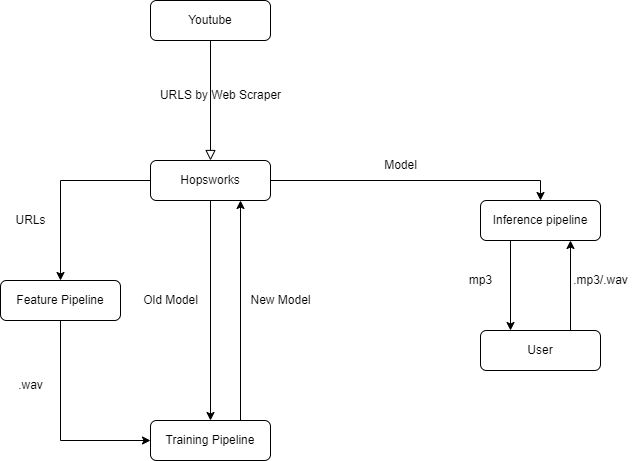

The diagram above was exported from draw.io. Its source (the exported page's mxGraphModel, read from the mxfile embedded in the PNG):
<mxGraphModel dx="1434" dy="707" grid="1" gridSize="10" guides="1" tooltips="1" connect="1" arrows="1" fold="1" page="1" pageScale="1" pageWidth="827" pageHeight="1169" math="0" shadow="0">
  <root>
    <mxCell id="WIyWlLk6GJQsqaUBKTNV-0" />
    <mxCell id="WIyWlLk6GJQsqaUBKTNV-1" parent="WIyWlLk6GJQsqaUBKTNV-0" />
    <mxCell id="WIyWlLk6GJQsqaUBKTNV-2" value="" style="rounded=0;html=1;jettySize=auto;orthogonalLoop=1;fontSize=11;endArrow=block;endFill=0;endSize=8;strokeWidth=1;shadow=0;labelBackgroundColor=none;edgeStyle=orthogonalEdgeStyle;" parent="WIyWlLk6GJQsqaUBKTNV-1" source="WIyWlLk6GJQsqaUBKTNV-3" edge="1">
      <mxGeometry relative="1" as="geometry">
        <mxPoint x="550" y="160" as="targetPoint" />
      </mxGeometry>
    </mxCell>
    <mxCell id="WIyWlLk6GJQsqaUBKTNV-3" value="Youtube" style="rounded=1;whiteSpace=wrap;html=1;fontSize=12;glass=0;strokeWidth=1;shadow=0;" parent="WIyWlLk6GJQsqaUBKTNV-1" vertex="1">
      <mxGeometry x="490" width="120" height="40" as="geometry" />
    </mxCell>
    <mxCell id="qs9yuXRFFAESDZw1sXFR-1" style="edgeStyle=orthogonalEdgeStyle;rounded=0;orthogonalLoop=1;jettySize=auto;html=1;entryX=0.5;entryY=0;entryDx=0;entryDy=0;" edge="1" parent="WIyWlLk6GJQsqaUBKTNV-1" source="qs9yuXRFFAESDZw1sXFR-2" target="WIyWlLk6GJQsqaUBKTNV-11">
      <mxGeometry relative="1" as="geometry">
        <mxPoint x="560" y="400" as="targetPoint" />
        <mxPoint x="550" y="240" as="sourcePoint" />
      </mxGeometry>
    </mxCell>
    <mxCell id="qs9yuXRFFAESDZw1sXFR-18" style="edgeStyle=orthogonalEdgeStyle;rounded=0;orthogonalLoop=1;jettySize=auto;html=1;exitX=0.25;exitY=1;exitDx=0;exitDy=0;entryX=0.25;entryY=0;entryDx=0;entryDy=0;" edge="1" parent="WIyWlLk6GJQsqaUBKTNV-1" source="WIyWlLk6GJQsqaUBKTNV-11" target="qs9yuXRFFAESDZw1sXFR-16">
      <mxGeometry relative="1" as="geometry" />
    </mxCell>
    <mxCell id="WIyWlLk6GJQsqaUBKTNV-11" value="Inference pipeline" style="rounded=1;whiteSpace=wrap;html=1;fontSize=12;glass=0;strokeWidth=1;shadow=0;" parent="WIyWlLk6GJQsqaUBKTNV-1" vertex="1">
      <mxGeometry x="820" y="200" width="120" height="40" as="geometry" />
    </mxCell>
    <mxCell id="qs9yuXRFFAESDZw1sXFR-0" value="URLS by Web Scraper" style="text;html=1;align=center;verticalAlign=middle;resizable=0;points=[];autosize=1;strokeColor=none;fillColor=none;" vertex="1" parent="WIyWlLk6GJQsqaUBKTNV-1">
      <mxGeometry x="490" y="80" width="140" height="30" as="geometry" />
    </mxCell>
    <mxCell id="qs9yuXRFFAESDZw1sXFR-6" style="edgeStyle=orthogonalEdgeStyle;rounded=0;orthogonalLoop=1;jettySize=auto;html=1;" edge="1" parent="WIyWlLk6GJQsqaUBKTNV-1" source="qs9yuXRFFAESDZw1sXFR-2" target="qs9yuXRFFAESDZw1sXFR-4">
      <mxGeometry relative="1" as="geometry" />
    </mxCell>
    <mxCell id="qs9yuXRFFAESDZw1sXFR-10" style="edgeStyle=orthogonalEdgeStyle;rounded=0;orthogonalLoop=1;jettySize=auto;html=1;entryX=0.5;entryY=0;entryDx=0;entryDy=0;" edge="1" parent="WIyWlLk6GJQsqaUBKTNV-1" source="qs9yuXRFFAESDZw1sXFR-2" target="qs9yuXRFFAESDZw1sXFR-5">
      <mxGeometry relative="1" as="geometry" />
    </mxCell>
    <mxCell id="qs9yuXRFFAESDZw1sXFR-2" value="Hopsworks" style="rounded=1;whiteSpace=wrap;html=1;fontSize=12;glass=0;strokeWidth=1;shadow=0;" vertex="1" parent="WIyWlLk6GJQsqaUBKTNV-1">
      <mxGeometry x="490" y="160" width="120" height="40" as="geometry" />
    </mxCell>
    <mxCell id="qs9yuXRFFAESDZw1sXFR-3" value="Model" style="text;html=1;align=center;verticalAlign=middle;resizable=0;points=[];autosize=1;strokeColor=none;fillColor=none;" vertex="1" parent="WIyWlLk6GJQsqaUBKTNV-1">
      <mxGeometry x="710" y="150" width="60" height="30" as="geometry" />
    </mxCell>
    <mxCell id="qs9yuXRFFAESDZw1sXFR-9" style="edgeStyle=orthogonalEdgeStyle;rounded=0;orthogonalLoop=1;jettySize=auto;html=1;entryX=0;entryY=0.5;entryDx=0;entryDy=0;exitX=0.5;exitY=1;exitDx=0;exitDy=0;" edge="1" parent="WIyWlLk6GJQsqaUBKTNV-1" source="qs9yuXRFFAESDZw1sXFR-4" target="qs9yuXRFFAESDZw1sXFR-5">
      <mxGeometry relative="1" as="geometry" />
    </mxCell>
    <mxCell id="qs9yuXRFFAESDZw1sXFR-4" value="Feature Pipeline" style="rounded=1;whiteSpace=wrap;html=1;fontSize=12;glass=0;strokeWidth=1;shadow=0;" vertex="1" parent="WIyWlLk6GJQsqaUBKTNV-1">
      <mxGeometry x="340" y="280" width="120" height="40" as="geometry" />
    </mxCell>
    <mxCell id="qs9yuXRFFAESDZw1sXFR-11" style="edgeStyle=orthogonalEdgeStyle;rounded=0;orthogonalLoop=1;jettySize=auto;html=1;exitX=0.75;exitY=0;exitDx=0;exitDy=0;entryX=0.75;entryY=1;entryDx=0;entryDy=0;" edge="1" parent="WIyWlLk6GJQsqaUBKTNV-1" source="qs9yuXRFFAESDZw1sXFR-5" target="qs9yuXRFFAESDZw1sXFR-2">
      <mxGeometry relative="1" as="geometry" />
    </mxCell>
    <mxCell id="qs9yuXRFFAESDZw1sXFR-5" value="Training Pipeline" style="rounded=1;whiteSpace=wrap;html=1;fontSize=12;glass=0;strokeWidth=1;shadow=0;" vertex="1" parent="WIyWlLk6GJQsqaUBKTNV-1">
      <mxGeometry x="490" y="420" width="120" height="40" as="geometry" />
    </mxCell>
    <mxCell id="qs9yuXRFFAESDZw1sXFR-12" value="Old Model" style="text;html=1;align=center;verticalAlign=middle;resizable=0;points=[];autosize=1;strokeColor=none;fillColor=none;" vertex="1" parent="WIyWlLk6GJQsqaUBKTNV-1">
      <mxGeometry x="470" y="285" width="80" height="30" as="geometry" />
    </mxCell>
    <mxCell id="qs9yuXRFFAESDZw1sXFR-13" value="New Model" style="text;html=1;align=center;verticalAlign=middle;resizable=0;points=[];autosize=1;strokeColor=none;fillColor=none;" vertex="1" parent="WIyWlLk6GJQsqaUBKTNV-1">
      <mxGeometry x="580" y="285" width="80" height="30" as="geometry" />
    </mxCell>
    <mxCell id="qs9yuXRFFAESDZw1sXFR-14" value="URLs" style="text;html=1;align=center;verticalAlign=middle;resizable=0;points=[];autosize=1;strokeColor=none;fillColor=none;" vertex="1" parent="WIyWlLk6GJQsqaUBKTNV-1">
      <mxGeometry x="345" y="205" width="50" height="30" as="geometry" />
    </mxCell>
    <mxCell id="qs9yuXRFFAESDZw1sXFR-15" value=".wav" style="text;html=1;align=center;verticalAlign=middle;resizable=0;points=[];autosize=1;strokeColor=none;fillColor=none;" vertex="1" parent="WIyWlLk6GJQsqaUBKTNV-1">
      <mxGeometry x="345" y="370" width="50" height="30" as="geometry" />
    </mxCell>
    <mxCell id="qs9yuXRFFAESDZw1sXFR-17" style="edgeStyle=orthogonalEdgeStyle;rounded=0;orthogonalLoop=1;jettySize=auto;html=1;exitX=0.75;exitY=0;exitDx=0;exitDy=0;entryX=0.75;entryY=1;entryDx=0;entryDy=0;" edge="1" parent="WIyWlLk6GJQsqaUBKTNV-1" source="qs9yuXRFFAESDZw1sXFR-16" target="WIyWlLk6GJQsqaUBKTNV-11">
      <mxGeometry relative="1" as="geometry" />
    </mxCell>
    <mxCell id="qs9yuXRFFAESDZw1sXFR-16" value="User" style="rounded=1;whiteSpace=wrap;html=1;fontSize=12;glass=0;strokeWidth=1;shadow=0;" vertex="1" parent="WIyWlLk6GJQsqaUBKTNV-1">
      <mxGeometry x="820" y="330" width="120" height="40" as="geometry" />
    </mxCell>
    <mxCell id="qs9yuXRFFAESDZw1sXFR-19" value=".mp3/.wav" style="text;html=1;align=center;verticalAlign=middle;resizable=0;points=[];autosize=1;strokeColor=none;fillColor=none;" vertex="1" parent="WIyWlLk6GJQsqaUBKTNV-1">
      <mxGeometry x="900" y="265" width="80" height="30" as="geometry" />
    </mxCell>
    <mxCell id="qs9yuXRFFAESDZw1sXFR-20" value="mp3" style="text;html=1;align=center;verticalAlign=middle;resizable=0;points=[];autosize=1;strokeColor=none;fillColor=none;" vertex="1" parent="WIyWlLk6GJQsqaUBKTNV-1">
      <mxGeometry x="795" y="265" width="50" height="30" as="geometry" />
    </mxCell>
  </root>
</mxGraphModel>